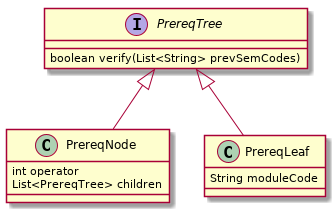

The diagram above was rendered by PlantUML. Its source (embedded in the PNG):
@startuml
interface PrereqTree {
    boolean verify(List<String> prevSemCodes)
}
class PrereqNode {
    int operator
    List<PrereqTree> children
}
class PrereqLeaf {
    String moduleCode
}
PrereqTree <|-- PrereqNode
PrereqTree <|-- PrereqLeaf
@enduml